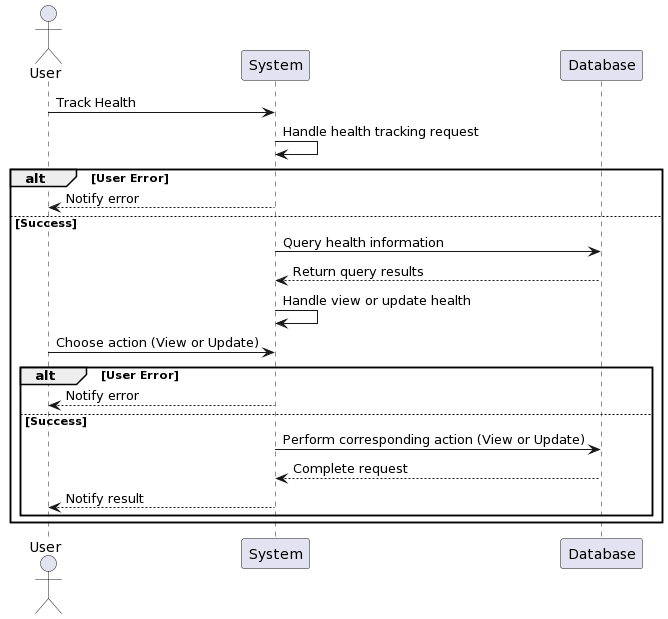

The diagram above was rendered by PlantUML. Its source (embedded in the PNG):
@startuml
actor User
participant System
participant Database

User -> System: Track Health
System -> System: Handle health tracking request
alt User Error
  System --> User: Notify error
else Success
  System -> Database: Query health information
  Database --> System: Return query results
  System -> System: Handle view or update health
  User -> System: Choose action (View or Update)
  alt User Error
    System --> User: Notify error
  else Success
    System -> Database: Perform corresponding action (View or Update)
    Database --> System: Complete request
    System --> User: Notify result
  end
end
@enduml